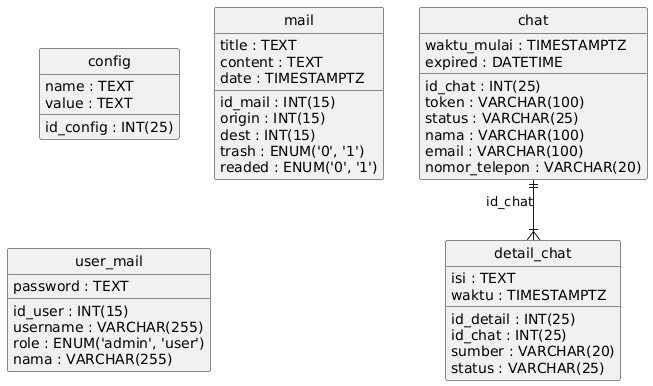

The diagram above was rendered by PlantUML. Its source (embedded in the PNG):
@startuml
hide circle
skinparam linetype ortho

entity "chat" as chat {
  id_chat : INT(25)
  waktu_mulai : TIMESTAMPTZ
  expired : DATETIME
  token : VARCHAR(100)
  status : VARCHAR(25)
  nama : VARCHAR(100)
  email : VARCHAR(100)
  nomor_telepon : VARCHAR(20)
}

entity "config" as config {
  id_config : INT(25)
  name : TEXT
  value : TEXT
}

entity "detail_chat" as detail_chat {
  id_detail : INT(25)
  id_chat : INT(25)
  sumber : VARCHAR(20)
  isi : TEXT
  waktu : TIMESTAMPTZ
  status : VARCHAR(25)
}

entity "mail" as mail {
  id_mail : INT(15)
  origin : INT(15)
  dest : INT(15)
  title : TEXT
  content : TEXT
  date : TIMESTAMPTZ
  trash : ENUM('0', '1')
  readed : ENUM('0', '1')
}

entity "user_mail" as user_mail {
  id_user : INT(15)
  username : VARCHAR(255)
  password : TEXT
  role : ENUM('admin', 'user')
  nama : VARCHAR(255)
}

chat ||--|{ detail_chat : "id_chat"
@enduml